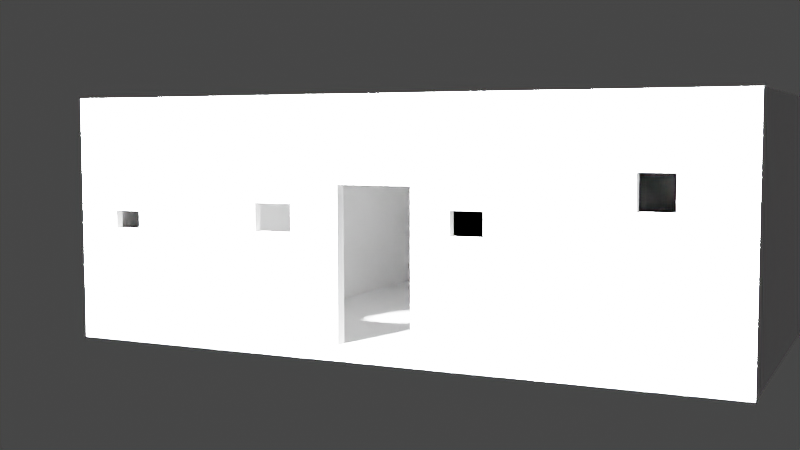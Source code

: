 # Source: complex_hut.blend  (saved by Blender 2.91.10; exported with 4.5.12 LTS)
import bpy
from mathutils import Matrix  # noqa: F401  (used for matrix-valued properties, if any)

bpy.ops.wm.read_factory_settings(use_empty=True)
scene = bpy.context.scene
scene.name = 'Scene'

# ---- collections
col_collection = bpy.data.collections.new('Collection'); scene.collection.children.link(col_collection)

# ---- materials (node trees are filled in below, after node groups)
mat_material = bpy.data.materials.new('Material')
mat_material.alpha_threshold = 0.0
mat_material.use_transparent_shadow = False
mat_material.line_color = (0.0, 0.0, 0.0, 1.0)

# ---- material node trees
mat_material.use_nodes = True; mat_material.node_tree.nodes.clear()
_N = mat_material.node_tree.nodes; _L = mat_material.node_tree.links
n0 = _N.new('ShaderNodeOutputMaterial'); n0.name = 'Material Output'; n0.location = (300, 300)
n1 = _N.new('ShaderNodeBsdfPrincipled'); n1.name = 'Principled BSDF'; n1.location = (10, 300)
n1.distribution = 'GGX'
n1.subsurface_method = 'BURLEY'
n1.inputs[2].default_value = 0.4
n1.inputs[3].default_value = 1.45
n1.inputs[27].default_value = (0.0, 0.0, 0.0, 1.0)
n1.inputs[28].default_value = 1.0
_L.new(n1.outputs[0], n0.inputs[0])
n0.is_active_output = True

# ---- world
world_world = bpy.data.worlds.new('World'); scene.world = world_world
world_world.use_nodes = True; world_world.node_tree.nodes.clear()
_N = world_world.node_tree.nodes; _L = world_world.node_tree.links
n0 = _N.new('ShaderNodeOutputWorld'); n0.name = 'World Output'; n0.location = (300, 300)
n1 = _N.new('ShaderNodeBackground'); n1.name = 'Background'; n1.location = (10, 300)
n1.inputs[0].default_value = (0.05088, 0.05088, 0.05088, 1.0)
_L.new(n1.outputs[0], n0.inputs[0])
n0.is_active_output = True
world_world.color = (0.05088, 0.05088, 0.05088)
world_world.use_sun_shadow = False
world_world.sun_shadow_jitter_overblur = 0.0

# ---- cameras
cam_camera = bpy.data.cameras.new('Camera')
cam_camera.clip_end = 100.0
cam_camera.ortho_scale = 7.314

# ---- lights
light_light = bpy.data.lights.new('Light', 'SUN')
light_light.transmission_factor = 0.0
light_light.angle = 0.1993
light_light.energy = 1000.0
light_light.shadow_soft_size = 0.1
light_light.shadow_cascade_max_distance = 1000.0

# ---- meshes
me_cube = bpy.data.meshes.new('Cube')
me_cube.from_pydata([(4.5, -4.449, 0.1), (4.5, -4.449, -0.1), (-4.5, -4.449, 0.1), (-4.5, -4.449, -0.1), (4.5, 4.5, 0.1), (4.5, 4.5, -0.1), (-4.5, 4.5, 0.1), (-4.5, 4.5, -0.1), (4.275, -4.326, 0.1), (-4.275, -4.326, 0.1), (4.275, 4.275, 0.1), (-4.275, 4.275, 0.1), (-4.5, -4.449, 3.1), (-4.5, 4.5, 3.1), (4.5, -4.449, 3.1), (4.5, 4.5, 3.1), (-4.275, -4.326, 3.1), (-4.275, 4.275, 3.1), (4.275, -4.326, 3.1), (4.275, 4.275, 3.1), (0.5, -4.449, 0.1), (-0.5, -4.449, 0.1), (0.475, -4.326, 0.1), (-0.475, -4.326, 0.1), (-0.5, -4.449, 2.1), (0.5, -4.449, 2.1), (0.475, -4.326, 2.1), (-0.475, -4.326, 2.1), (-4.5, -4.449, 3.2), (-4.5, 4.5, 3.2), (4.5, -4.449, 3.2), (4.5, 4.5, 3.2), (-3.923, -4.449, 1.686), (-3.923, -4.449, 1.436), (-3.923, -4.326, 1.686), (-3.923, -4.326, 1.436), (-3.533, -4.449, 1.686), (-3.533, -4.449, 1.436), (-3.533, -4.326, 1.686), (-3.533, -4.326, 1.436), (-1.162, -4.449, 1.846), (-1.162, -4.449, 1.47), (-1.162, -4.326, 1.846), (-1.162, -4.326, 1.47), (-1.695, -4.449, 1.846), (-1.695, -4.449, 1.47), (-1.695, -4.326, 1.846), (-1.695, -4.326, 1.47), (1.666, -4.326, 0.1), (1.666, -4.326, 3.1), (1.479, -4.326, 0.1), (1.479, -4.326, 3.1), (1.666, 1.99, 0.1), (1.666, 1.99, 3.1), (1.479, 1.99, 0.1), (1.479, 1.99, 3.1), (1.479, 1.78, 0.1), (1.479, 1.78, 3.1), (1.479, 1.97, 0.1), (1.479, 1.97, 3.1), (-2.45, 1.78, 0.1), (-2.45, 1.78, 3.1), (-2.45, 1.97, 0.1), (-2.45, 1.97, 3.1), (1.479, 1.78, 0.1), (1.479, 1.78, 3.1), (-2.45, 1.78, 0.1), (-2.45, 1.78, 3.1), (-2.246, 1.78, 0.1), (-2.246, 1.78, 3.1), (-2.443, 1.78, 0.1), (-2.443, 1.78, 3.1), (-2.246, -4.329, 0.1), (-2.246, -4.329, 3.1), (-2.443, -4.329, 0.1), (-2.443, -4.329, 3.1), (-4.285, 1.78, 0.1), (-4.285, 1.78, 3.1), (-4.285, 1.97, 0.1), (-4.285, 1.97, 3.1), (-2.973, 1.78, 0.101), (-2.973, 1.78, 2.099), (-2.973, 1.97, 0.101), (-2.973, 1.97, 2.099), (-3.761, 1.78, 0.101), (-3.761, 1.78, 2.099), (-3.761, 1.97, 0.101), (-3.761, 1.97, 2.099), (1.43, -4.449, 1.506), (1.43, -4.449, 1.825), (1.43, -4.326, 1.506), (1.43, -4.326, 1.825), (1.002, -4.449, 1.506), (1.002, -4.449, 1.825), (1.002, -4.326, 1.506), (1.002, -4.326, 1.825), (3.642, -4.449, 1.859), (3.642, -4.449, 2.301), (3.642, -4.326, 1.859), (3.642, -4.326, 2.301), (3.202, -4.449, 1.859), (3.202, -4.449, 2.301), (3.202, -4.326, 1.859), (3.202, -4.326, 2.301)], [], [(9, 11, 17, 16), (3, 2, 6, 7), (7, 6, 4, 5), (5, 1, 3, 7), (1, 0, 2, 3), (5, 4, 0, 1), (8, 10, 11, 9), (11, 10, 19, 17), (23, 9, 35, 39), (4, 6, 13, 15), (15, 13, 17, 19), (12, 14, 18, 16), (14, 15, 19, 18), (13, 12, 16, 17), (0, 4, 15, 14), (6, 2, 12, 13), (10, 8, 18, 19), (2, 0, 20, 21), (24, 27, 26, 25), (21, 23, 27, 24), (51, 49, 53, 55), (27, 23, 43, 42), (14, 12, 24, 25), (48, 49, 95, 94), (8, 48, 94, 90), (8, 9, 23, 22), (25, 26, 22, 20), (2, 0, 22, 23), (13, 12, 28, 29), (14, 15, 31, 30), (12, 14, 30, 28), (13, 15, 31, 29), (12, 2, 33, 32), (38, 27, 42, 46), (2, 21, 37, 33), (9, 16, 34, 35), (16, 27, 38, 34), (24, 12, 32, 36), (34, 38, 36, 32), (38, 39, 37, 36), (39, 35, 33, 37), (35, 34, 32, 33), (47, 46, 44, 45), (43, 47, 45, 41), (21, 24, 40, 41), (37, 21, 41, 45), (39, 38, 46, 47), (23, 39, 47, 43), (24, 36, 44, 40), (36, 37, 45, 44), (46, 42, 40, 44), (42, 43, 41, 40), (8, 22, 50, 48), (22, 26, 51, 50), (53, 52, 54, 55), (49, 48, 52, 53), (48, 50, 54, 52), (54, 50, 56, 58), (57, 59, 63, 61), (51, 55, 59, 57), (55, 54, 58, 59), (50, 51, 57, 56), (61, 63, 79, 77), (61, 60, 66, 67), (58, 56, 60, 62), (59, 58, 62, 63), (66, 64, 68, 70), (57, 61, 67, 65), (56, 57, 65, 64), (60, 56, 64, 66), (69, 71, 75, 73), (67, 66, 70, 71), (65, 67, 71, 69), (64, 65, 69, 68), (72, 73, 75, 74), (68, 69, 73, 72), (70, 68, 72, 74), (71, 70, 74, 75), (76, 77, 79, 78), (78, 79, 87, 86), (62, 60, 76, 78), (60, 61, 81, 80), (86, 87, 85, 84), (82, 86, 84, 80), (76, 60, 80, 84), (79, 63, 83, 87), (63, 62, 82, 83), (77, 76, 84, 85), (62, 78, 86, 82), (61, 77, 85, 81), (87, 83, 81, 85), (83, 82, 80, 81), (94, 95, 93, 92), (90, 94, 92, 88), (0, 14, 97, 96), (25, 20, 92, 93), (91, 18, 99, 103), (49, 18, 91, 95), (20, 0, 88, 92), (14, 25, 93, 89), (95, 91, 89, 93), (91, 90, 88, 89), (102, 103, 101, 100), (98, 102, 100, 96), (14, 89, 101, 97), (18, 8, 98, 99), (89, 88, 100, 101), (8, 90, 102, 98), (88, 0, 96, 100), (90, 91, 103, 102), (103, 99, 97, 101), (99, 98, 96, 97), (16, 18, 19, 17), (28, 30, 31, 29)])
_uv = me_cube.uv_layers.new(name='UVMap')
_uv.uv.foreach_set('vector', [0.5076, 0.8896, 0.5076, 0.5976, 0.4057, 0.5976, 0.4057, 0.8896, 0.7198, 0.0, 0.713, 0.0, 0.713, 0.3038, 0.7198, 0.3038, 0.8149, 0.52, 0.8081, 0.52, 0.8081, 0.8256, 0.8149, 0.8256, 0.3039, 0.0, 0.0, 0.0, 0.0, 0.3056, 0.3039, 0.3056, 0.2421, 0.6112, 0.2353, 0.6112, 0.2353, 0.9168, 0.2421, 0.9168, 0.5942, 0.8239, 0.601, 0.8239, 0.601, 0.52, 0.5942, 0.52, 0.5942, 0.5976, 0.5942, 0.3056, 0.3039, 0.3056, 0.3039, 0.5976, 0.1019, 0.9015, 0.1019, 0.6112, 0.0, 0.6112, 0.0, 0.9015, 0.5942, 0.8239, 0.5942, 0.9529, 0.6396, 0.941, 0.6396, 0.9277, 0.8081, 0.8256, 0.8081, 0.52, 0.7062, 0.52, 0.7062, 0.8256, 0.6078, 0.3056, 0.6078, 0.0, 0.6001, 0.00764, 0.6001, 0.298, 0.3039, 0.0, 0.3039, 0.3056, 0.3081, 0.298, 0.3081, 0.00764, 0.3039, 0.3056, 0.6078, 0.3056, 0.6001, 0.298, 0.3081, 0.298, 0.6078, 0.0, 0.3039, 0.0, 0.3081, 0.00764, 0.6001, 0.00764, 0.601, 0.52, 0.601, 0.8239, 0.7029, 0.8239, 0.7029, 0.52, 0.713, 0.3038, 0.713, 0.0, 0.6112, 0.0, 0.6112, 0.3038, 0.4057, 0.8896, 0.4057, 0.5976, 0.3039, 0.5976, 0.3039, 0.8896, 0.6078, 0.3056, 0.6078, 0.0, 0.6078, 0.1358, 0.6078, 0.1698, 0.5182, 0.6995, 0.514, 0.7003, 0.514, 0.7326, 0.5182, 0.7335, 0.2928, 0.679, 0.2886, 0.679, 0.2886, 0.7469, 0.2928, 0.7469, 0.2487, 0.8256, 0.2551, 0.8256, 0.2551, 0.6112, 0.2487, 0.6112, 0.6621, 0.8239, 0.5942, 0.8239, 0.6407, 0.8472, 0.6535, 0.8472, 0.7232, 0.0, 0.7232, 0.3056, 0.7572, 0.1698, 0.7572, 0.1358, 0.5925, 0.6995, 0.5925, 0.5976, 0.5699, 0.6409, 0.5699, 0.6518, 0.2037, 0.9477, 0.2037, 0.8591, 0.156, 0.8365, 0.156, 0.8511, 0.6078, 0.2903, 0.6078, 0.0, 0.6078, 0.129, 0.6078, 0.1613, 0.2928, 0.7469, 0.297, 0.7469, 0.297, 0.679, 0.2928, 0.679, 0.2593, 0.9168, 0.2593, 0.6112, 0.2551, 0.7479, 0.2551, 0.7801, 0.6112, 0.3038, 0.6112, 0.0, 0.6078, 0.0, 0.6078, 0.3038, 0.7029, 0.52, 0.7029, 0.8239, 0.7062, 0.8239, 0.7062, 0.52, 0.7232, 0.3056, 0.7232, 0.0, 0.7198, 0.0, 0.7198, 0.3056, 0.2691, 0.9168, 0.2691, 0.6112, 0.2657, 0.6112, 0.2657, 0.9168, 0.7232, 0.3056, 0.8251, 0.3056, 0.7797, 0.286, 0.7712, 0.286, 0.6481, 0.9277, 0.6621, 0.8239, 0.6535, 0.8472, 0.6535, 0.8653, 0.8251, 0.3056, 0.8251, 0.1698, 0.7797, 0.2728, 0.7797, 0.286, 0.5942, 0.9529, 0.6961, 0.9529, 0.6481, 0.941, 0.6396, 0.941, 0.6961, 0.9529, 0.6621, 0.8239, 0.6481, 0.9277, 0.6481, 0.941, 0.7572, 0.1698, 0.7232, 0.3056, 0.7712, 0.286, 0.7712, 0.2728, 0.5603, 0.7127, 0.5603, 0.6995, 0.5561, 0.6995, 0.5561, 0.7127, 0.5813, 0.708, 0.5813, 0.6995, 0.5771, 0.6995, 0.5771, 0.708, 0.5561, 0.7127, 0.5561, 0.6995, 0.5519, 0.6995, 0.5519, 0.7127, 0.5813, 0.6995, 0.5813, 0.708, 0.5855, 0.708, 0.5855, 0.6995, 0.5645, 0.6995, 0.5645, 0.7123, 0.5687, 0.7123, 0.5687, 0.6995, 0.5266, 0.7176, 0.5266, 0.6995, 0.5224, 0.6995, 0.5224, 0.7176, 0.8251, 0.1698, 0.7572, 0.1698, 0.7658, 0.1922, 0.7786, 0.1922, 0.7797, 0.2728, 0.8251, 0.1698, 0.7786, 0.1922, 0.7786, 0.2104, 0.6396, 0.9277, 0.6481, 0.9277, 0.6535, 0.8653, 0.6407, 0.8653, 0.5942, 0.8239, 0.6396, 0.9277, 0.6407, 0.8653, 0.6407, 0.8472, 0.7572, 0.1698, 0.7712, 0.2728, 0.7658, 0.2104, 0.7658, 0.1922, 0.7712, 0.2728, 0.7797, 0.2728, 0.7786, 0.2104, 0.7658, 0.2104, 0.5224, 0.7176, 0.5224, 0.6995, 0.5182, 0.6995, 0.5182, 0.7176, 0.5645, 0.7123, 0.5645, 0.6995, 0.5603, 0.6995, 0.5603, 0.7123, 0.2037, 0.9477, 0.2037, 0.8186, 0.2037, 0.8528, 0.2037, 0.8591, 0.2037, 0.8186, 0.1358, 0.8186, 0.1019, 0.8528, 0.2037, 0.8528, 0.2886, 0.7131, 0.2886, 0.6112, 0.2822, 0.6112, 0.2822, 0.7131, 0.7963, 0.52, 0.8981, 0.52, 0.8981, 0.3056, 0.7963, 0.3056, 0.5942, 0.52, 0.6005, 0.52, 0.6005, 0.3056, 0.5942, 0.3056, 0.6005, 0.3056, 0.6005, 0.52, 0.6005, 0.3127, 0.6005, 0.3063, 0.2593, 0.8069, 0.2657, 0.8069, 0.2657, 0.6735, 0.2593, 0.6735, 0.6078, 0.0, 0.6078, 0.2144, 0.6078, 0.2138, 0.6078, 0.2073, 0.5932, 0.6995, 0.5932, 0.5976, 0.5925, 0.5976, 0.5925, 0.6995, 0.8149, 0.9348, 0.9168, 0.9348, 0.9168, 0.7275, 0.8149, 0.7275, 0.2593, 0.6735, 0.2657, 0.6735, 0.2657, 0.6112, 0.2593, 0.6112, 0.5942, 0.3056, 0.5942, 0.3056, 0.5942, 0.3056, 0.5942, 0.3056, 0.6005, 0.3063, 0.6005, 0.3127, 0.734, 0.3127, 0.734, 0.3063, 0.8981, 0.5013, 1.0, 0.5013, 1.0, 0.3679, 0.8981, 0.3679, 0.2353, 0.6112, 0.1019, 0.6112, 0.2284, 0.6112, 0.235, 0.6112, 0.5942, 0.3056, 0.5942, 0.3056, 0.5942, 0.3056, 0.5942, 0.3056, 0.5942, 0.3056, 0.5942, 0.3056, 0.5942, 0.3056, 0.5942, 0.3056, 0.5942, 0.3056, 0.5942, 0.3056, 0.5942, 0.3056, 0.5942, 0.3056, 0.2487, 0.6112, 0.2421, 0.6112, 0.2421, 0.8186, 0.2487, 0.8186, 0.5934, 0.6995, 0.5934, 0.5976, 0.5932, 0.5976, 0.5932, 0.6995, 0.5942, 0.3056, 0.5942, 0.3056, 0.5942, 0.3056, 0.5942, 0.3056, 0.8081, 0.8256, 0.7062, 0.8256, 0.7062, 0.9521, 0.8081, 0.9521, 0.2691, 0.6112, 0.2691, 0.7131, 0.2758, 0.7131, 0.2758, 0.6112, 0.9269, 0.0, 0.8251, 0.0, 0.8251, 0.2074, 0.9269, 0.2074, 0.235, 0.6112, 0.2284, 0.6112, 0.2284, 0.8186, 0.235, 0.8186, 0.8149, 0.7275, 0.9168, 0.7275, 0.9168, 0.52, 0.8149, 0.52, 0.2758, 0.6112, 0.2758, 0.7131, 0.2822, 0.7131, 0.2822, 0.6112, 1.0, 0.3056, 0.8981, 0.3056, 0.9321, 0.3234, 1.0, 0.3234, 0.734, 0.3063, 0.734, 0.3127, 0.7963, 0.3127, 0.7963, 0.3063, 0.5076, 0.5976, 0.5076, 0.6995, 0.5254, 0.6655, 0.5254, 0.5977, 0.295, 0.6112, 0.295, 0.679, 0.3014, 0.679, 0.3014, 0.6112, 0.3034, 0.7058, 0.3034, 0.679, 0.297, 0.679, 0.297, 0.7058, 0.5699, 0.5976, 0.5076, 0.5976, 0.5254, 0.5977, 0.5521, 0.5977, 0.8981, 0.3056, 0.8981, 0.3679, 0.9321, 0.3501, 0.9321, 0.3234, 0.8981, 0.3679, 1.0, 0.3679, 1.0, 0.3501, 0.9321, 0.3501, 0.5699, 0.6995, 0.5699, 0.5976, 0.5521, 0.5977, 0.5521, 0.6655, 1.0, 0.3679, 1.0, 0.3056, 1.0, 0.3234, 1.0, 0.3501, 0.5076, 0.6995, 0.5699, 0.6995, 0.5521, 0.6655, 0.5254, 0.6655, 0.514, 0.7263, 0.514, 0.6995, 0.5076, 0.6995, 0.5076, 0.7263, 0.295, 0.679, 0.295, 0.6112, 0.2886, 0.6112, 0.2886, 0.679, 0.5729, 0.6995, 0.5729, 0.7103, 0.5771, 0.7103, 0.5771, 0.6995, 0.5477, 0.7141, 0.5477, 0.6995, 0.5435, 0.6995, 0.5435, 0.7141, 0.8251, 0.0, 0.7232, 0.0, 0.7503, 0.02915, 0.7653, 0.02915, 0.7572, 0.1358, 0.8251, 0.1358, 0.7773, 0.1188, 0.7665, 0.1188, 0.1452, 0.8511, 0.1019, 0.9477, 0.129, 0.9262, 0.129, 0.9112, 0.1019, 0.8591, 0.1019, 0.9477, 0.1452, 0.8511, 0.1452, 0.8365, 0.8251, 0.1358, 0.8251, 0.0, 0.7773, 0.1042, 0.7773, 0.1188, 0.7232, 0.0, 0.7572, 0.1358, 0.7665, 0.1188, 0.7665, 0.1042, 0.5519, 0.7141, 0.5519, 0.6995, 0.5477, 0.6995, 0.5477, 0.7141, 0.5729, 0.7103, 0.5729, 0.6995, 0.5687, 0.6995, 0.5687, 0.7103, 0.5309, 0.6995, 0.5309, 0.7145, 0.5351, 0.7145, 0.5351, 0.6995, 0.5393, 0.7144, 0.5393, 0.6995, 0.5351, 0.6995, 0.5351, 0.7144, 0.7232, 0.0, 0.7665, 0.1042, 0.7503, 0.04407, 0.7503, 0.02915, 0.1019, 0.9477, 0.2037, 0.9477, 0.144, 0.9262, 0.129, 0.9262, 0.7665, 0.1042, 0.7773, 0.1042, 0.7653, 0.04407, 0.7503, 0.04407, 0.2037, 0.9477, 0.156, 0.8511, 0.144, 0.9112, 0.144, 0.9262, 0.7773, 0.1042, 0.8251, 0.0, 0.7653, 0.02915, 0.7653, 0.04407, 0.156, 0.8511, 0.1452, 0.8511, 0.129, 0.9112, 0.144, 0.9112, 0.5435, 0.7144, 0.5435, 0.6995, 0.5393, 0.6995, 0.5393, 0.7144, 0.5309, 0.7145, 0.5309, 0.6995, 0.5266, 0.6995, 0.5266, 0.7145, 0.3081, 0.00764, 0.3081, 0.298, 0.6001, 0.298, 0.6001, 0.00764, 0.0, 0.3056, 0.0, 0.6112, 0.3039, 0.6112, 0.3039, 0.3056])
me_cube.materials.append(mat_material)
me_cube.use_remesh_preserve_volume = False
me_cube.use_remesh_preserve_attributes = False
me_cube.use_mirror_vertex_groups = False
me_cube.update()

# ---- objects
ob_cube = bpy.data.objects.new('Cube', me_cube)
ob_light = bpy.data.objects.new('Light', light_light)
ob_camera = bpy.data.objects.new('Camera', cam_camera)
ob_cameratarget = bpy.data.objects.new('CameraTarget', None)

# ---- transforms, parenting, visibility, modifiers, constraints
ob_cube.location = (0.0, 0.0, 0.0)
ob_cube.lock_rotations_4d = False
ob_cube.empty_display_type = 'ARROWS'
ob_cube.lineart.crease_threshold = 0.0
ob_light.location = (-6.635, -11.0, 7.731)
ob_light.rotation_euler = (-0.954, 0.2942, 2.98)
ob_light.lock_rotations_4d = False
ob_light.empty_display_type = 'ARROWS'
ob_light.color = (0.0, 0.0, 0.0, 0.0)
ob_light.lineart.crease_threshold = 0.0
ob_camera.location = (6.075, -16.43, 2.745)
ob_camera.rotation_euler = (1.586, 0.02199, 1.01)
ob_camera.lock_rotations_4d = False
ob_camera.empty_display_type = 'ARROWS'
ob_camera.color = (0.0, 0.0, 0.0, 0.0)
ob_camera.display_type = 'WIRE'
ob_camera.lineart.crease_threshold = 0.0
_c = ob_camera.constraints.new('DAMPED_TRACK'); _c.name = 'Damped Track'
_c.target = ob_cameratarget
_c.track_axis = 'TRACK_NEGATIVE_Z'
ob_cameratarget.location = (-3.617, 3.892, 0.8504)
ob_cameratarget.lineart.crease_threshold = 0.0

# ---- collection membership
col_collection.objects.link(ob_cube)
col_collection.objects.link(ob_light)
col_collection.objects.link(ob_camera)
col_collection.objects.link(ob_cameratarget)

# ---- scene / render settings (as saved in the file)
scene.camera = ob_camera
scene.frame_start = 1; scene.frame_end = 250; scene.frame_set(29)
scene.render.engine = 'BLENDER_EEVEE_NEXT'
scene.cycles.use_denoising = False
scene.cycles.samples = 128
scene.cycles.sampling_pattern = 'TABULATED_SOBOL'
scene.cycles.use_adaptive_sampling = False
scene.cycles.use_light_tree = False
scene.eevee.use_gtao = True
scene.eevee.use_raytracing = True
scene.view_settings.view_transform = 'Filmic'
bpy.context.view_layer.update()
